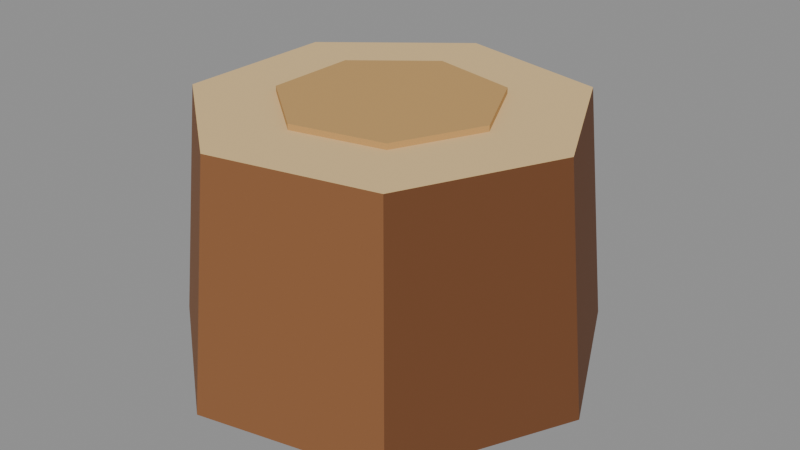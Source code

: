 # Source: stump_round.blend  (saved by Blender 5.2.45; exported with 4.5.12 LTS)
import bpy
from mathutils import Matrix  # noqa: F401  (used for matrix-valued properties, if any)

bpy.ops.wm.read_factory_settings(use_empty=True)
scene = bpy.context.scene
scene.name = 'Scene'

# ---- collections
col_col_lowpoly = bpy.data.collections.new('COL_LowPoly'); scene.collection.children.link(col_col_lowpoly)

# ---- images (referenced by path relative to the original .blend; pixels are not part of the script)
import os
ASSET_DIR = os.environ.get("B2B_ASSET_DIR", "")  # directory of the original .blend (textures are referenced by path, not embedded)
HERE = os.path.dirname(os.path.abspath(__file__))  # packed textures are extracted next to this script under _unpacked/

def load_image(name, relpath, width, height, colorspace="sRGB"):
    """Load a texture the original file referenced (path relative to the .blend, or extracted next to this script)."""
    p = next((c for c in (os.path.join(HERE, relpath), os.path.join(ASSET_DIR, relpath)) if relpath and os.path.exists(c)), "")
    if p:
        img = bpy.data.images.load(p, check_existing=True)
        img.name = name
    else:  # same state as the original file: an image datablock whose file is absent (Cycles renders it pink)
        img = bpy.data.images.new(name, width, height)
        img.source = "FILE"
        img.filepath = "//" + (relpath or name)
    img.colorspace_settings.name = colorspace
    return img
img_stump_round_basecolor = load_image('stump_round_BaseColor', '_unpacked/stump_round_BaseColor.c2f0d34d.png', 96, 16, 'sRGB')
img_stump_round_maskmap = load_image('stump_round_MaskMap', '_unpacked/stump_round_MaskMap.13972c2e.png', 96, 16, 'Non-Color')

# ---- materials (node trees are filled in below, after node groups)
mat_m_stump_round = bpy.data.materials.new('M_stump_round')

# ---- material node trees
mat_m_stump_round.use_nodes = True; mat_m_stump_round.node_tree.nodes.clear()
_N = mat_m_stump_round.node_tree.nodes; _L = mat_m_stump_round.node_tree.links
n0 = _N.new('ShaderNodeBsdfPrincipled'); n0.name = 'Principled BSDF'; n0.location = (-200, 100)
n0.inputs[10].default_value = 0.005
n1 = _N.new('ShaderNodeOutputMaterial'); n1.name = 'Material Output'; n1.location = (200, 100)
n2 = _N.new('ShaderNodeTexImage'); n2.name = 'Image Texture'; n2.location = (0, 0)
n2.image = img_stump_round_basecolor
n2.interpolation = 'Closest'
n3 = _N.new('ShaderNodeTexImage'); n3.name = 'Image Texture.001'; n3.location = (0, 0)
n3.image = img_stump_round_maskmap
n3.interpolation = 'Closest'
n4 = _N.new('ShaderNodeSeparateColor'); n4.name = 'Separate Color'; n4.location = (0, 0)
n5 = _N.new('ShaderNodeMath'); n5.name = 'Math'; n5.location = (0, 0)
n5.operation = 'SUBTRACT'
n5.inputs[0].default_value = 1.0
_L.new(n0.outputs[0], n1.inputs[0])
_L.new(n2.outputs[0], n0.inputs[0])
_L.new(n3.outputs[0], n4.inputs[0])
_L.new(n4.outputs[0], n0.inputs[1])
_L.new(n3.outputs[1], n5.inputs[1])
_L.new(n5.outputs[0], n0.inputs[2])
n1.is_active_output = True

# ---- meshes
me_stump_round = bpy.data.meshes.new('stump_round')
me_stump_round.from_pydata([(0.1426, 0.0, 0.0), (0.0861, 0.1173, 0.0), (-0.04081, 0.1462, 0.0), (-0.1426, 0.06508, 0.0), (-0.1426, -0.06508, 0.0), (-0.04081, -0.1462, 0.0), (0.0861, -0.1173, 0.0), (0.1246, 0.0, 0.17), (0.07487, 0.1032, 0.17), (-0.0368, 0.1287, 0.17), (-0.1264, 0.05727, 0.17), (-0.1264, -0.05727, 0.17), (-0.0368, -0.1287, 0.17), (0.07487, -0.1032, 0.17), (0.06757, 0.0, 0.17), (0.03933, 0.05864, 0.17), (-0.02412, 0.07312, 0.17), (-0.075, 0.03254, 0.17), (-0.075, -0.03254, 0.17), (-0.02412, -0.07312, 0.17), (0.03933, -0.05864, 0.17), (0.06757, 0.0, 0.174), (0.03933, 0.05864, 0.174), (-0.02412, 0.07312, 0.174), (-0.075, 0.03254, 0.174), (-0.075, -0.03254, 0.174), (-0.02412, -0.07312, 0.174), (0.03933, -0.05864, 0.174)], [], [(0, 1, 8, 7), (1, 2, 9, 8), (2, 3, 10, 9), (3, 4, 11, 10), (4, 5, 12, 11), (5, 6, 13, 12), (6, 0, 7, 13), (6, 5, 4, 3, 2, 1, 0), (7, 8, 9, 10, 11, 12, 13), (14, 15, 22, 21), (15, 16, 23, 22), (16, 17, 24, 23), (17, 18, 25, 24), (18, 19, 26, 25), (19, 20, 27, 26), (20, 14, 21, 27), (20, 19, 18, 17, 16, 15, 14), (21, 22, 23, 24, 25, 26, 27)])
_uv = me_stump_round.uv_layers.new(name='UVMap')
_uv.uv.foreach_set('vector', [0.25, 0.5, 0.25, 0.5, 0.25, 0.5, 0.25, 0.5, 0.08333, 0.5, 0.08333, 0.5, 0.08333, 0.5, 0.08333, 0.5, 0.08333, 0.5, 0.08333, 0.5, 0.08333, 0.5, 0.08333, 0.5, 0.25, 0.5, 0.25, 0.5, 0.25, 0.5, 0.25, 0.5, 0.08333, 0.5, 0.08333, 0.5, 0.08333, 0.5, 0.08333, 0.5, 0.08333, 0.5, 0.08333, 0.5, 0.08333, 0.5, 0.08333, 0.5, 0.25, 0.5, 0.25, 0.5, 0.25, 0.5, 0.25, 0.5, 0.08333, 0.5, 0.08333, 0.5, 0.08333, 0.5, 0.08333, 0.5, 0.08333, 0.5, 0.08333, 0.5, 0.08333, 0.5, 0.4167, 0.5, 0.4167, 0.5, 0.4167, 0.5, 0.4167, 0.5, 0.4167, 0.5, 0.4167, 0.5, 0.4167, 0.5, 0.5833, 0.5, 0.5833, 0.5, 0.5833, 0.5, 0.5833, 0.5, 0.5833, 0.5, 0.5833, 0.5, 0.5833, 0.5, 0.5833, 0.5, 0.5833, 0.5, 0.5833, 0.5, 0.5833, 0.5, 0.5833, 0.5, 0.5833, 0.5, 0.5833, 0.5, 0.5833, 0.5, 0.5833, 0.5, 0.5833, 0.5, 0.5833, 0.5, 0.5833, 0.5, 0.5833, 0.5, 0.5833, 0.5, 0.5833, 0.5, 0.5833, 0.5, 0.5833, 0.5, 0.5833, 0.5, 0.5833, 0.5, 0.5833, 0.5, 0.5833, 0.5, 0.5833, 0.5, 0.5833, 0.5, 0.5833, 0.5, 0.5833, 0.5, 0.5833, 0.5, 0.5833, 0.5, 0.5833, 0.5, 0.5833, 0.5, 0.5833, 0.5, 0.5833, 0.5, 0.5833, 0.5, 0.5833, 0.5, 0.5833, 0.5, 0.5833, 0.5])
me_stump_round.materials.append(mat_m_stump_round)
me_stump_round.update()

# ---- objects
ob_stump_round = bpy.data.objects.new('stump_round', me_stump_round)

# ---- transforms, parenting, visibility, modifiers, constraints
ob_stump_round.location = (0.0, 0.0, 0.0)

# ---- collection membership
col_col_lowpoly.objects.link(ob_stump_round)

# ---- scene / render settings (as saved in the file)
scene.frame_start = 1; scene.frame_end = 250; scene.frame_set(1)
scene.render.engine = 'BLENDER_EEVEE_NEXT'
scene.render.bake_bias = 0.0
scene.render.bake_samples = 0
scene.render.compositor_device = 'GPU'
scene.eevee.use_volume_custom_range = False
scene.eevee.fast_gi_thickness_near = 0.1
scene.eevee.fast_gi_thickness_far = 0.0
scene.eevee.ray_tracing_options.screen_trace_thickness = 0.1
bpy.context.view_layer.update()

# ---- added for rendering (the .blend has no active camera and no usable light): camera, sun + grey world if the file has none
cam_auto = bpy.data.cameras.new('AutoCamera')
cam_auto.lens = 50.0
cam_auto.sensor_width = 36.0
cam_auto.clip_end = 1000.0
ob_auto_camera = bpy.data.objects.new('AutoCamera', cam_auto)
scene.collection.objects.link(ob_auto_camera)
ob_auto_camera.location = (0.410791, -0.492949, 0.415633)
ob_auto_camera.rotation_euler = (1.09748, -7.21219e-08, 0.694738)
scene.camera = ob_auto_camera
light_auto_sun = bpy.data.lights.new('AutoSun', 'SUN')
light_auto_sun.energy = 3.0
light_auto_sun.angle = 0.0523599
ob_auto_sun = bpy.data.objects.new('AutoSun', light_auto_sun)
scene.collection.objects.link(ob_auto_sun)
ob_auto_sun.rotation_euler = (0.872665, 0.174533, 0.523599)
if scene.world is None:
    world_auto = bpy.data.worlds.new('AutoWorld')
    world_auto.color = (0.3, 0.3, 0.3)
    scene.world = world_auto
bpy.context.view_layer.update()
